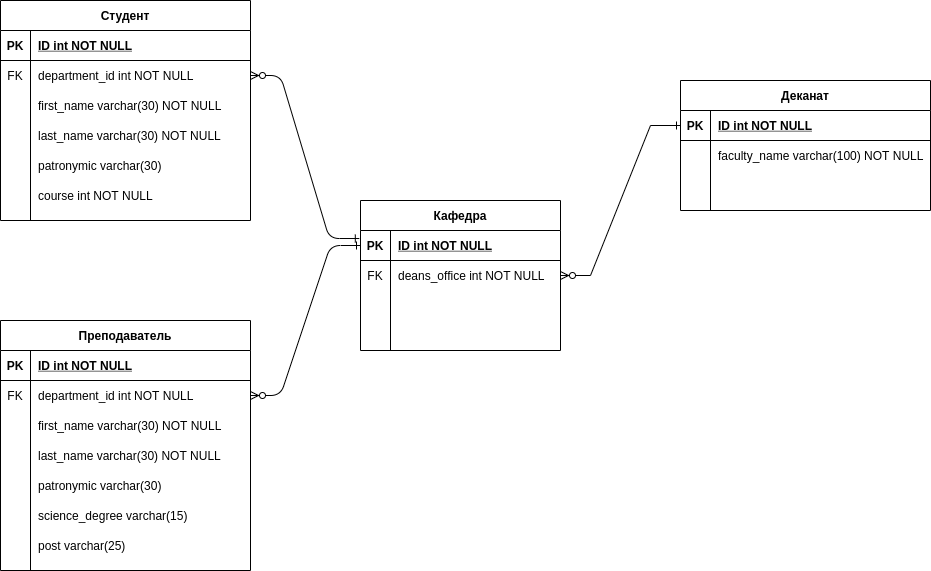

The diagram above was exported from draw.io. Its source (the exported page's mxGraphModel, read from the mxfile embedded in the PNG):
<mxGraphModel dx="1350" dy="802" grid="1" gridSize="10" guides="1" tooltips="1" connect="1" arrows="1" fold="1" page="1" pageScale="1" pageWidth="850" pageHeight="1100" math="0" shadow="0" extFonts="Permanent Marker^https://fonts.googleapis.com/css?family=Permanent+Marker">
  <root>
    <mxCell id="0" />
    <mxCell id="1" parent="0" />
    <mxCell id="C-vyLk0tnHw3VtMMgP7b-1" value="" style="edgeStyle=entityRelationEdgeStyle;endArrow=ERone;startArrow=ERzeroToMany;endFill=0;startFill=1;exitX=1;exitY=0.5;exitDx=0;exitDy=0;entryX=-0.006;entryY=0.267;entryDx=0;entryDy=0;entryPerimeter=0;" parent="1" source="C-vyLk0tnHw3VtMMgP7b-27" target="Ay0eVpx4jUZeSJ2cRsZG-3" edge="1">
      <mxGeometry width="100" height="100" relative="1" as="geometry">
        <mxPoint x="340" y="720" as="sourcePoint" />
        <mxPoint x="440" y="620" as="targetPoint" />
      </mxGeometry>
    </mxCell>
    <mxCell id="C-vyLk0tnHw3VtMMgP7b-12" value="" style="edgeStyle=entityRelationEdgeStyle;endArrow=ERzeroToMany;startArrow=ERone;endFill=1;startFill=0;exitX=0;exitY=0.5;exitDx=0;exitDy=0;" parent="1" source="Ay0eVpx4jUZeSJ2cRsZG-3" target="C-vyLk0tnHw3VtMMgP7b-17" edge="1">
      <mxGeometry width="100" height="100" relative="1" as="geometry">
        <mxPoint x="380" y="370" as="sourcePoint" />
        <mxPoint x="460" y="205" as="targetPoint" />
      </mxGeometry>
    </mxCell>
    <mxCell id="C-vyLk0tnHw3VtMMgP7b-2" value="Деканат" style="shape=table;startSize=30;container=1;collapsible=1;childLayout=tableLayout;fixedRows=1;rowLines=0;fontStyle=1;align=center;resizeLast=1;" parent="1" vertex="1">
      <mxGeometry x="720" y="120" width="250" height="130" as="geometry" />
    </mxCell>
    <mxCell id="C-vyLk0tnHw3VtMMgP7b-3" value="" style="shape=partialRectangle;collapsible=0;dropTarget=0;pointerEvents=0;fillColor=none;points=[[0,0.5],[1,0.5]];portConstraint=eastwest;top=0;left=0;right=0;bottom=1;" parent="C-vyLk0tnHw3VtMMgP7b-2" vertex="1">
      <mxGeometry y="30" width="250" height="30" as="geometry" />
    </mxCell>
    <mxCell id="C-vyLk0tnHw3VtMMgP7b-4" value="PK" style="shape=partialRectangle;overflow=hidden;connectable=0;fillColor=none;top=0;left=0;bottom=0;right=0;fontStyle=1;" parent="C-vyLk0tnHw3VtMMgP7b-3" vertex="1">
      <mxGeometry width="30" height="30" as="geometry">
        <mxRectangle width="30" height="30" as="alternateBounds" />
      </mxGeometry>
    </mxCell>
    <mxCell id="C-vyLk0tnHw3VtMMgP7b-5" value="ID int NOT NULL " style="shape=partialRectangle;overflow=hidden;connectable=0;fillColor=none;top=0;left=0;bottom=0;right=0;align=left;spacingLeft=6;fontStyle=5;" parent="C-vyLk0tnHw3VtMMgP7b-3" vertex="1">
      <mxGeometry x="30" width="220" height="30" as="geometry">
        <mxRectangle width="220" height="30" as="alternateBounds" />
      </mxGeometry>
    </mxCell>
    <mxCell id="C-vyLk0tnHw3VtMMgP7b-6" value="" style="shape=partialRectangle;collapsible=0;dropTarget=0;pointerEvents=0;fillColor=none;points=[[0,0.5],[1,0.5]];portConstraint=eastwest;top=0;left=0;right=0;bottom=0;" parent="C-vyLk0tnHw3VtMMgP7b-2" vertex="1">
      <mxGeometry y="60" width="250" height="30" as="geometry" />
    </mxCell>
    <mxCell id="C-vyLk0tnHw3VtMMgP7b-7" value="" style="shape=partialRectangle;overflow=hidden;connectable=0;fillColor=none;top=0;left=0;bottom=0;right=0;" parent="C-vyLk0tnHw3VtMMgP7b-6" vertex="1">
      <mxGeometry width="30" height="30" as="geometry">
        <mxRectangle width="30" height="30" as="alternateBounds" />
      </mxGeometry>
    </mxCell>
    <mxCell id="C-vyLk0tnHw3VtMMgP7b-8" value="faculty_name varchar(100) NOT NULL" style="shape=partialRectangle;overflow=hidden;connectable=0;fillColor=none;top=0;left=0;bottom=0;right=0;align=left;spacingLeft=6;" parent="C-vyLk0tnHw3VtMMgP7b-6" vertex="1">
      <mxGeometry x="30" width="220" height="30" as="geometry">
        <mxRectangle width="220" height="30" as="alternateBounds" />
      </mxGeometry>
    </mxCell>
    <mxCell id="C-vyLk0tnHw3VtMMgP7b-9" value="" style="shape=partialRectangle;collapsible=0;dropTarget=0;pointerEvents=0;fillColor=none;points=[[0,0.5],[1,0.5]];portConstraint=eastwest;top=0;left=0;right=0;bottom=0;" parent="C-vyLk0tnHw3VtMMgP7b-2" vertex="1">
      <mxGeometry y="90" width="250" height="30" as="geometry" />
    </mxCell>
    <mxCell id="C-vyLk0tnHw3VtMMgP7b-10" value="" style="shape=partialRectangle;overflow=hidden;connectable=0;fillColor=none;top=0;left=0;bottom=0;right=0;" parent="C-vyLk0tnHw3VtMMgP7b-9" vertex="1">
      <mxGeometry width="30" height="30" as="geometry">
        <mxRectangle width="30" height="30" as="alternateBounds" />
      </mxGeometry>
    </mxCell>
    <mxCell id="C-vyLk0tnHw3VtMMgP7b-11" value="" style="shape=partialRectangle;overflow=hidden;connectable=0;fillColor=none;top=0;left=0;bottom=0;right=0;align=left;spacingLeft=6;" parent="C-vyLk0tnHw3VtMMgP7b-9" vertex="1">
      <mxGeometry x="30" width="220" height="30" as="geometry">
        <mxRectangle width="220" height="30" as="alternateBounds" />
      </mxGeometry>
    </mxCell>
    <mxCell id="C-vyLk0tnHw3VtMMgP7b-13" value="Преподаватель" style="shape=table;startSize=30;container=1;collapsible=1;childLayout=tableLayout;fixedRows=1;rowLines=0;fontStyle=1;align=center;resizeLast=1;" parent="1" vertex="1">
      <mxGeometry x="40" y="360" width="250" height="250" as="geometry" />
    </mxCell>
    <mxCell id="C-vyLk0tnHw3VtMMgP7b-14" value="" style="shape=partialRectangle;collapsible=0;dropTarget=0;pointerEvents=0;fillColor=none;points=[[0,0.5],[1,0.5]];portConstraint=eastwest;top=0;left=0;right=0;bottom=1;" parent="C-vyLk0tnHw3VtMMgP7b-13" vertex="1">
      <mxGeometry y="30" width="250" height="30" as="geometry" />
    </mxCell>
    <mxCell id="C-vyLk0tnHw3VtMMgP7b-15" value="PK" style="shape=partialRectangle;overflow=hidden;connectable=0;fillColor=none;top=0;left=0;bottom=0;right=0;fontStyle=1;" parent="C-vyLk0tnHw3VtMMgP7b-14" vertex="1">
      <mxGeometry width="30" height="30" as="geometry">
        <mxRectangle width="30" height="30" as="alternateBounds" />
      </mxGeometry>
    </mxCell>
    <mxCell id="C-vyLk0tnHw3VtMMgP7b-16" value="ID int NOT NULL " style="shape=partialRectangle;overflow=hidden;connectable=0;fillColor=none;top=0;left=0;bottom=0;right=0;align=left;spacingLeft=6;fontStyle=5;" parent="C-vyLk0tnHw3VtMMgP7b-14" vertex="1">
      <mxGeometry x="30" width="220" height="30" as="geometry">
        <mxRectangle width="220" height="30" as="alternateBounds" />
      </mxGeometry>
    </mxCell>
    <mxCell id="C-vyLk0tnHw3VtMMgP7b-17" value="" style="shape=partialRectangle;collapsible=0;dropTarget=0;pointerEvents=0;fillColor=none;points=[[0,0.5],[1,0.5]];portConstraint=eastwest;top=0;left=0;right=0;bottom=0;" parent="C-vyLk0tnHw3VtMMgP7b-13" vertex="1">
      <mxGeometry y="60" width="250" height="30" as="geometry" />
    </mxCell>
    <mxCell id="C-vyLk0tnHw3VtMMgP7b-18" value="FK" style="shape=partialRectangle;overflow=hidden;connectable=0;fillColor=none;top=0;left=0;bottom=0;right=0;" parent="C-vyLk0tnHw3VtMMgP7b-17" vertex="1">
      <mxGeometry width="30" height="30" as="geometry">
        <mxRectangle width="30" height="30" as="alternateBounds" />
      </mxGeometry>
    </mxCell>
    <mxCell id="C-vyLk0tnHw3VtMMgP7b-19" value="department_id int NOT NULL" style="shape=partialRectangle;overflow=hidden;connectable=0;fillColor=none;top=0;left=0;bottom=0;right=0;align=left;spacingLeft=6;" parent="C-vyLk0tnHw3VtMMgP7b-17" vertex="1">
      <mxGeometry x="30" width="220" height="30" as="geometry">
        <mxRectangle width="220" height="30" as="alternateBounds" />
      </mxGeometry>
    </mxCell>
    <mxCell id="C-vyLk0tnHw3VtMMgP7b-20" value="" style="shape=partialRectangle;collapsible=0;dropTarget=0;pointerEvents=0;fillColor=none;points=[[0,0.5],[1,0.5]];portConstraint=eastwest;top=0;left=0;right=0;bottom=0;" parent="C-vyLk0tnHw3VtMMgP7b-13" vertex="1">
      <mxGeometry y="90" width="250" height="30" as="geometry" />
    </mxCell>
    <mxCell id="C-vyLk0tnHw3VtMMgP7b-21" value="" style="shape=partialRectangle;overflow=hidden;connectable=0;fillColor=none;top=0;left=0;bottom=0;right=0;" parent="C-vyLk0tnHw3VtMMgP7b-20" vertex="1">
      <mxGeometry width="30" height="30" as="geometry">
        <mxRectangle width="30" height="30" as="alternateBounds" />
      </mxGeometry>
    </mxCell>
    <mxCell id="C-vyLk0tnHw3VtMMgP7b-22" value="first_name varchar(30) NOT NULL" style="shape=partialRectangle;overflow=hidden;connectable=0;fillColor=none;top=0;left=0;bottom=0;right=0;align=left;spacingLeft=6;" parent="C-vyLk0tnHw3VtMMgP7b-20" vertex="1">
      <mxGeometry x="30" width="220" height="30" as="geometry">
        <mxRectangle width="220" height="30" as="alternateBounds" />
      </mxGeometry>
    </mxCell>
    <mxCell id="Ay0eVpx4jUZeSJ2cRsZG-15" value="" style="shape=partialRectangle;collapsible=0;dropTarget=0;pointerEvents=0;fillColor=none;top=0;left=0;bottom=0;right=0;points=[[0,0.5],[1,0.5]];portConstraint=eastwest;" vertex="1" parent="C-vyLk0tnHw3VtMMgP7b-13">
      <mxGeometry y="120" width="250" height="30" as="geometry" />
    </mxCell>
    <mxCell id="Ay0eVpx4jUZeSJ2cRsZG-16" value="" style="shape=partialRectangle;connectable=0;fillColor=none;top=0;left=0;bottom=0;right=0;editable=1;overflow=hidden;" vertex="1" parent="Ay0eVpx4jUZeSJ2cRsZG-15">
      <mxGeometry width="30" height="30" as="geometry">
        <mxRectangle width="30" height="30" as="alternateBounds" />
      </mxGeometry>
    </mxCell>
    <mxCell id="Ay0eVpx4jUZeSJ2cRsZG-17" value="last_name varchar(30) NOT NULL" style="shape=partialRectangle;connectable=0;fillColor=none;top=0;left=0;bottom=0;right=0;align=left;spacingLeft=6;overflow=hidden;" vertex="1" parent="Ay0eVpx4jUZeSJ2cRsZG-15">
      <mxGeometry x="30" width="220" height="30" as="geometry">
        <mxRectangle width="220" height="30" as="alternateBounds" />
      </mxGeometry>
    </mxCell>
    <mxCell id="Ay0eVpx4jUZeSJ2cRsZG-41" value="" style="shape=partialRectangle;collapsible=0;dropTarget=0;pointerEvents=0;fillColor=none;top=0;left=0;bottom=0;right=0;points=[[0,0.5],[1,0.5]];portConstraint=eastwest;" vertex="1" parent="C-vyLk0tnHw3VtMMgP7b-13">
      <mxGeometry y="150" width="250" height="30" as="geometry" />
    </mxCell>
    <mxCell id="Ay0eVpx4jUZeSJ2cRsZG-42" value="" style="shape=partialRectangle;connectable=0;fillColor=none;top=0;left=0;bottom=0;right=0;editable=1;overflow=hidden;" vertex="1" parent="Ay0eVpx4jUZeSJ2cRsZG-41">
      <mxGeometry width="30" height="30" as="geometry">
        <mxRectangle width="30" height="30" as="alternateBounds" />
      </mxGeometry>
    </mxCell>
    <mxCell id="Ay0eVpx4jUZeSJ2cRsZG-43" value="patronymic varchar(30) " style="shape=partialRectangle;connectable=0;fillColor=none;top=0;left=0;bottom=0;right=0;align=left;spacingLeft=6;overflow=hidden;" vertex="1" parent="Ay0eVpx4jUZeSJ2cRsZG-41">
      <mxGeometry x="30" width="220" height="30" as="geometry">
        <mxRectangle width="220" height="30" as="alternateBounds" />
      </mxGeometry>
    </mxCell>
    <mxCell id="Ay0eVpx4jUZeSJ2cRsZG-18" value="" style="shape=partialRectangle;collapsible=0;dropTarget=0;pointerEvents=0;fillColor=none;top=0;left=0;bottom=0;right=0;points=[[0,0.5],[1,0.5]];portConstraint=eastwest;" vertex="1" parent="C-vyLk0tnHw3VtMMgP7b-13">
      <mxGeometry y="180" width="250" height="30" as="geometry" />
    </mxCell>
    <mxCell id="Ay0eVpx4jUZeSJ2cRsZG-19" value="" style="shape=partialRectangle;connectable=0;fillColor=none;top=0;left=0;bottom=0;right=0;editable=1;overflow=hidden;" vertex="1" parent="Ay0eVpx4jUZeSJ2cRsZG-18">
      <mxGeometry width="30" height="30" as="geometry">
        <mxRectangle width="30" height="30" as="alternateBounds" />
      </mxGeometry>
    </mxCell>
    <mxCell id="Ay0eVpx4jUZeSJ2cRsZG-20" value="science_degree varchar(15)" style="shape=partialRectangle;connectable=0;fillColor=none;top=0;left=0;bottom=0;right=0;align=left;spacingLeft=6;overflow=hidden;" vertex="1" parent="Ay0eVpx4jUZeSJ2cRsZG-18">
      <mxGeometry x="30" width="220" height="30" as="geometry">
        <mxRectangle width="220" height="30" as="alternateBounds" />
      </mxGeometry>
    </mxCell>
    <mxCell id="Ay0eVpx4jUZeSJ2cRsZG-21" value="" style="shape=partialRectangle;collapsible=0;dropTarget=0;pointerEvents=0;fillColor=none;top=0;left=0;bottom=0;right=0;points=[[0,0.5],[1,0.5]];portConstraint=eastwest;" vertex="1" parent="C-vyLk0tnHw3VtMMgP7b-13">
      <mxGeometry y="210" width="250" height="30" as="geometry" />
    </mxCell>
    <mxCell id="Ay0eVpx4jUZeSJ2cRsZG-22" value="" style="shape=partialRectangle;connectable=0;fillColor=none;top=0;left=0;bottom=0;right=0;editable=1;overflow=hidden;" vertex="1" parent="Ay0eVpx4jUZeSJ2cRsZG-21">
      <mxGeometry width="30" height="30" as="geometry">
        <mxRectangle width="30" height="30" as="alternateBounds" />
      </mxGeometry>
    </mxCell>
    <mxCell id="Ay0eVpx4jUZeSJ2cRsZG-23" value="post varchar(25)" style="shape=partialRectangle;connectable=0;fillColor=none;top=0;left=0;bottom=0;right=0;align=left;spacingLeft=6;overflow=hidden;" vertex="1" parent="Ay0eVpx4jUZeSJ2cRsZG-21">
      <mxGeometry x="30" width="220" height="30" as="geometry">
        <mxRectangle width="220" height="30" as="alternateBounds" />
      </mxGeometry>
    </mxCell>
    <mxCell id="C-vyLk0tnHw3VtMMgP7b-23" value="Студент" style="shape=table;startSize=30;container=1;collapsible=1;childLayout=tableLayout;fixedRows=1;rowLines=0;fontStyle=1;align=center;resizeLast=1;" parent="1" vertex="1">
      <mxGeometry x="40" y="40" width="250" height="220" as="geometry" />
    </mxCell>
    <mxCell id="C-vyLk0tnHw3VtMMgP7b-24" value="" style="shape=partialRectangle;collapsible=0;dropTarget=0;pointerEvents=0;fillColor=none;points=[[0,0.5],[1,0.5]];portConstraint=eastwest;top=0;left=0;right=0;bottom=1;" parent="C-vyLk0tnHw3VtMMgP7b-23" vertex="1">
      <mxGeometry y="30" width="250" height="30" as="geometry" />
    </mxCell>
    <mxCell id="C-vyLk0tnHw3VtMMgP7b-25" value="PK" style="shape=partialRectangle;overflow=hidden;connectable=0;fillColor=none;top=0;left=0;bottom=0;right=0;fontStyle=1;" parent="C-vyLk0tnHw3VtMMgP7b-24" vertex="1">
      <mxGeometry width="30" height="30" as="geometry">
        <mxRectangle width="30" height="30" as="alternateBounds" />
      </mxGeometry>
    </mxCell>
    <mxCell id="C-vyLk0tnHw3VtMMgP7b-26" value="ID int NOT NULL " style="shape=partialRectangle;overflow=hidden;connectable=0;fillColor=none;top=0;left=0;bottom=0;right=0;align=left;spacingLeft=6;fontStyle=5;" parent="C-vyLk0tnHw3VtMMgP7b-24" vertex="1">
      <mxGeometry x="30" width="220" height="30" as="geometry">
        <mxRectangle width="220" height="30" as="alternateBounds" />
      </mxGeometry>
    </mxCell>
    <mxCell id="C-vyLk0tnHw3VtMMgP7b-27" value="" style="shape=partialRectangle;collapsible=0;dropTarget=0;pointerEvents=0;fillColor=none;points=[[0,0.5],[1,0.5]];portConstraint=eastwest;top=0;left=0;right=0;bottom=0;" parent="C-vyLk0tnHw3VtMMgP7b-23" vertex="1">
      <mxGeometry y="60" width="250" height="30" as="geometry" />
    </mxCell>
    <mxCell id="C-vyLk0tnHw3VtMMgP7b-28" value="FK" style="shape=partialRectangle;overflow=hidden;connectable=0;fillColor=none;top=0;left=0;bottom=0;right=0;" parent="C-vyLk0tnHw3VtMMgP7b-27" vertex="1">
      <mxGeometry width="30" height="30" as="geometry">
        <mxRectangle width="30" height="30" as="alternateBounds" />
      </mxGeometry>
    </mxCell>
    <mxCell id="C-vyLk0tnHw3VtMMgP7b-29" value="department_id int NOT NULL" style="shape=partialRectangle;overflow=hidden;connectable=0;fillColor=none;top=0;left=0;bottom=0;right=0;align=left;spacingLeft=6;" parent="C-vyLk0tnHw3VtMMgP7b-27" vertex="1">
      <mxGeometry x="30" width="220" height="30" as="geometry">
        <mxRectangle width="220" height="30" as="alternateBounds" />
      </mxGeometry>
    </mxCell>
    <mxCell id="Ay0eVpx4jUZeSJ2cRsZG-32" value="" style="shape=partialRectangle;collapsible=0;dropTarget=0;pointerEvents=0;fillColor=none;top=0;left=0;bottom=0;right=0;points=[[0,0.5],[1,0.5]];portConstraint=eastwest;" vertex="1" parent="C-vyLk0tnHw3VtMMgP7b-23">
      <mxGeometry y="90" width="250" height="30" as="geometry" />
    </mxCell>
    <mxCell id="Ay0eVpx4jUZeSJ2cRsZG-33" value="" style="shape=partialRectangle;connectable=0;fillColor=none;top=0;left=0;bottom=0;right=0;editable=1;overflow=hidden;" vertex="1" parent="Ay0eVpx4jUZeSJ2cRsZG-32">
      <mxGeometry width="30" height="30" as="geometry">
        <mxRectangle width="30" height="30" as="alternateBounds" />
      </mxGeometry>
    </mxCell>
    <mxCell id="Ay0eVpx4jUZeSJ2cRsZG-34" value="first_name varchar(30) NOT NULL" style="shape=partialRectangle;connectable=0;fillColor=none;top=0;left=0;bottom=0;right=0;align=left;spacingLeft=6;overflow=hidden;" vertex="1" parent="Ay0eVpx4jUZeSJ2cRsZG-32">
      <mxGeometry x="30" width="220" height="30" as="geometry">
        <mxRectangle width="220" height="30" as="alternateBounds" />
      </mxGeometry>
    </mxCell>
    <mxCell id="Ay0eVpx4jUZeSJ2cRsZG-35" value="" style="shape=partialRectangle;collapsible=0;dropTarget=0;pointerEvents=0;fillColor=none;top=0;left=0;bottom=0;right=0;points=[[0,0.5],[1,0.5]];portConstraint=eastwest;" vertex="1" parent="C-vyLk0tnHw3VtMMgP7b-23">
      <mxGeometry y="120" width="250" height="30" as="geometry" />
    </mxCell>
    <mxCell id="Ay0eVpx4jUZeSJ2cRsZG-36" value="" style="shape=partialRectangle;connectable=0;fillColor=none;top=0;left=0;bottom=0;right=0;editable=1;overflow=hidden;" vertex="1" parent="Ay0eVpx4jUZeSJ2cRsZG-35">
      <mxGeometry width="30" height="30" as="geometry">
        <mxRectangle width="30" height="30" as="alternateBounds" />
      </mxGeometry>
    </mxCell>
    <mxCell id="Ay0eVpx4jUZeSJ2cRsZG-37" value="last_name varchar(30) NOT NULL" style="shape=partialRectangle;connectable=0;fillColor=none;top=0;left=0;bottom=0;right=0;align=left;spacingLeft=6;overflow=hidden;" vertex="1" parent="Ay0eVpx4jUZeSJ2cRsZG-35">
      <mxGeometry x="30" width="220" height="30" as="geometry">
        <mxRectangle width="220" height="30" as="alternateBounds" />
      </mxGeometry>
    </mxCell>
    <mxCell id="Ay0eVpx4jUZeSJ2cRsZG-38" value="" style="shape=partialRectangle;collapsible=0;dropTarget=0;pointerEvents=0;fillColor=none;top=0;left=0;bottom=0;right=0;points=[[0,0.5],[1,0.5]];portConstraint=eastwest;" vertex="1" parent="C-vyLk0tnHw3VtMMgP7b-23">
      <mxGeometry y="150" width="250" height="30" as="geometry" />
    </mxCell>
    <mxCell id="Ay0eVpx4jUZeSJ2cRsZG-39" value="" style="shape=partialRectangle;connectable=0;fillColor=none;top=0;left=0;bottom=0;right=0;editable=1;overflow=hidden;" vertex="1" parent="Ay0eVpx4jUZeSJ2cRsZG-38">
      <mxGeometry width="30" height="30" as="geometry">
        <mxRectangle width="30" height="30" as="alternateBounds" />
      </mxGeometry>
    </mxCell>
    <mxCell id="Ay0eVpx4jUZeSJ2cRsZG-40" value="patronymic varchar(30)" style="shape=partialRectangle;connectable=0;fillColor=none;top=0;left=0;bottom=0;right=0;align=left;spacingLeft=6;overflow=hidden;" vertex="1" parent="Ay0eVpx4jUZeSJ2cRsZG-38">
      <mxGeometry x="30" width="220" height="30" as="geometry">
        <mxRectangle width="220" height="30" as="alternateBounds" />
      </mxGeometry>
    </mxCell>
    <mxCell id="Ay0eVpx4jUZeSJ2cRsZG-29" value="" style="shape=partialRectangle;collapsible=0;dropTarget=0;pointerEvents=0;fillColor=none;top=0;left=0;bottom=0;right=0;points=[[0,0.5],[1,0.5]];portConstraint=eastwest;" vertex="1" parent="C-vyLk0tnHw3VtMMgP7b-23">
      <mxGeometry y="180" width="250" height="30" as="geometry" />
    </mxCell>
    <mxCell id="Ay0eVpx4jUZeSJ2cRsZG-30" value="" style="shape=partialRectangle;connectable=0;fillColor=none;top=0;left=0;bottom=0;right=0;editable=1;overflow=hidden;" vertex="1" parent="Ay0eVpx4jUZeSJ2cRsZG-29">
      <mxGeometry width="30" height="30" as="geometry">
        <mxRectangle width="30" height="30" as="alternateBounds" />
      </mxGeometry>
    </mxCell>
    <mxCell id="Ay0eVpx4jUZeSJ2cRsZG-31" value="course int NOT NULL" style="shape=partialRectangle;connectable=0;fillColor=none;top=0;left=0;bottom=0;right=0;align=left;spacingLeft=6;overflow=hidden;" vertex="1" parent="Ay0eVpx4jUZeSJ2cRsZG-29">
      <mxGeometry x="30" width="220" height="30" as="geometry">
        <mxRectangle width="220" height="30" as="alternateBounds" />
      </mxGeometry>
    </mxCell>
    <mxCell id="Ay0eVpx4jUZeSJ2cRsZG-2" value="Кафедра" style="shape=table;startSize=30;container=1;collapsible=1;childLayout=tableLayout;fixedRows=1;rowLines=0;fontStyle=1;align=center;resizeLast=1;" vertex="1" parent="1">
      <mxGeometry x="400" y="240" width="200" height="150" as="geometry" />
    </mxCell>
    <mxCell id="Ay0eVpx4jUZeSJ2cRsZG-3" value="" style="shape=partialRectangle;collapsible=0;dropTarget=0;pointerEvents=0;fillColor=none;top=0;left=0;bottom=1;right=0;points=[[0,0.5],[1,0.5]];portConstraint=eastwest;" vertex="1" parent="Ay0eVpx4jUZeSJ2cRsZG-2">
      <mxGeometry y="30" width="200" height="30" as="geometry" />
    </mxCell>
    <mxCell id="Ay0eVpx4jUZeSJ2cRsZG-4" value="PK" style="shape=partialRectangle;connectable=0;fillColor=none;top=0;left=0;bottom=0;right=0;fontStyle=1;overflow=hidden;" vertex="1" parent="Ay0eVpx4jUZeSJ2cRsZG-3">
      <mxGeometry width="30" height="30" as="geometry">
        <mxRectangle width="30" height="30" as="alternateBounds" />
      </mxGeometry>
    </mxCell>
    <mxCell id="Ay0eVpx4jUZeSJ2cRsZG-5" value="ID int NOT NULL" style="shape=partialRectangle;connectable=0;fillColor=none;top=0;left=0;bottom=0;right=0;align=left;spacingLeft=6;fontStyle=5;overflow=hidden;" vertex="1" parent="Ay0eVpx4jUZeSJ2cRsZG-3">
      <mxGeometry x="30" width="170" height="30" as="geometry">
        <mxRectangle width="170" height="30" as="alternateBounds" />
      </mxGeometry>
    </mxCell>
    <mxCell id="Ay0eVpx4jUZeSJ2cRsZG-6" value="" style="shape=partialRectangle;collapsible=0;dropTarget=0;pointerEvents=0;fillColor=none;top=0;left=0;bottom=0;right=0;points=[[0,0.5],[1,0.5]];portConstraint=eastwest;" vertex="1" parent="Ay0eVpx4jUZeSJ2cRsZG-2">
      <mxGeometry y="60" width="200" height="30" as="geometry" />
    </mxCell>
    <mxCell id="Ay0eVpx4jUZeSJ2cRsZG-7" value="FK" style="shape=partialRectangle;connectable=0;fillColor=none;top=0;left=0;bottom=0;right=0;editable=1;overflow=hidden;" vertex="1" parent="Ay0eVpx4jUZeSJ2cRsZG-6">
      <mxGeometry width="30" height="30" as="geometry">
        <mxRectangle width="30" height="30" as="alternateBounds" />
      </mxGeometry>
    </mxCell>
    <mxCell id="Ay0eVpx4jUZeSJ2cRsZG-8" value="deans_office int NOT NULL" style="shape=partialRectangle;connectable=0;fillColor=none;top=0;left=0;bottom=0;right=0;align=left;spacingLeft=6;overflow=hidden;" vertex="1" parent="Ay0eVpx4jUZeSJ2cRsZG-6">
      <mxGeometry x="30" width="170" height="30" as="geometry">
        <mxRectangle width="170" height="30" as="alternateBounds" />
      </mxGeometry>
    </mxCell>
    <mxCell id="Ay0eVpx4jUZeSJ2cRsZG-9" value="" style="shape=partialRectangle;collapsible=0;dropTarget=0;pointerEvents=0;fillColor=none;top=0;left=0;bottom=0;right=0;points=[[0,0.5],[1,0.5]];portConstraint=eastwest;" vertex="1" parent="Ay0eVpx4jUZeSJ2cRsZG-2">
      <mxGeometry y="90" width="200" height="30" as="geometry" />
    </mxCell>
    <mxCell id="Ay0eVpx4jUZeSJ2cRsZG-10" value="" style="shape=partialRectangle;connectable=0;fillColor=none;top=0;left=0;bottom=0;right=0;editable=1;overflow=hidden;" vertex="1" parent="Ay0eVpx4jUZeSJ2cRsZG-9">
      <mxGeometry width="30" height="30" as="geometry">
        <mxRectangle width="30" height="30" as="alternateBounds" />
      </mxGeometry>
    </mxCell>
    <mxCell id="Ay0eVpx4jUZeSJ2cRsZG-11" value="" style="shape=partialRectangle;connectable=0;fillColor=none;top=0;left=0;bottom=0;right=0;align=left;spacingLeft=6;overflow=hidden;" vertex="1" parent="Ay0eVpx4jUZeSJ2cRsZG-9">
      <mxGeometry x="30" width="170" height="30" as="geometry">
        <mxRectangle width="170" height="30" as="alternateBounds" />
      </mxGeometry>
    </mxCell>
    <mxCell id="Ay0eVpx4jUZeSJ2cRsZG-12" value="" style="shape=partialRectangle;collapsible=0;dropTarget=0;pointerEvents=0;fillColor=none;top=0;left=0;bottom=0;right=0;points=[[0,0.5],[1,0.5]];portConstraint=eastwest;" vertex="1" parent="Ay0eVpx4jUZeSJ2cRsZG-2">
      <mxGeometry y="120" width="200" height="30" as="geometry" />
    </mxCell>
    <mxCell id="Ay0eVpx4jUZeSJ2cRsZG-13" value="" style="shape=partialRectangle;connectable=0;fillColor=none;top=0;left=0;bottom=0;right=0;editable=1;overflow=hidden;" vertex="1" parent="Ay0eVpx4jUZeSJ2cRsZG-12">
      <mxGeometry width="30" height="30" as="geometry">
        <mxRectangle width="30" height="30" as="alternateBounds" />
      </mxGeometry>
    </mxCell>
    <mxCell id="Ay0eVpx4jUZeSJ2cRsZG-14" value="" style="shape=partialRectangle;connectable=0;fillColor=none;top=0;left=0;bottom=0;right=0;align=left;spacingLeft=6;overflow=hidden;" vertex="1" parent="Ay0eVpx4jUZeSJ2cRsZG-12">
      <mxGeometry x="30" width="170" height="30" as="geometry">
        <mxRectangle width="170" height="30" as="alternateBounds" />
      </mxGeometry>
    </mxCell>
    <mxCell id="Ay0eVpx4jUZeSJ2cRsZG-27" value="" style="edgeStyle=entityRelationEdgeStyle;fontSize=12;html=1;endArrow=ERone;startArrow=ERzeroToMany;rounded=0;exitX=1;exitY=0.5;exitDx=0;exitDy=0;endFill=0;startFill=1;" edge="1" parent="1" source="Ay0eVpx4jUZeSJ2cRsZG-6" target="C-vyLk0tnHw3VtMMgP7b-3">
      <mxGeometry width="100" height="100" relative="1" as="geometry">
        <mxPoint x="650" y="620" as="sourcePoint" />
        <mxPoint x="750" y="520" as="targetPoint" />
      </mxGeometry>
    </mxCell>
  </root>
</mxGraphModel>